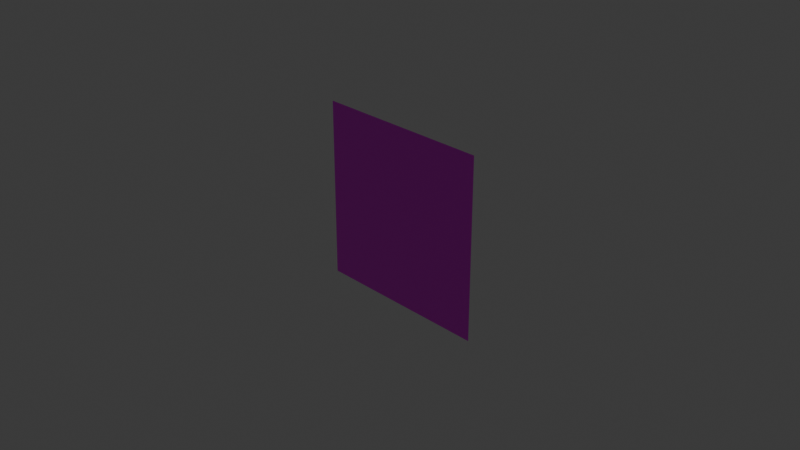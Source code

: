 # Source: Tags.blend  (saved by Blender 4.3.34; exported with 4.5.12 LTS)
import bpy
from mathutils import Matrix  # noqa: F401  (used for matrix-valued properties, if any)

bpy.ops.wm.read_factory_settings(use_empty=True)
scene = bpy.context.scene
scene.name = 'Scene'

# ---- collections
col_collection = bpy.data.collections.new('Collection'); scene.collection.children.link(col_collection)

# ---- images (referenced by path relative to the original .blend; pixels are not part of the script)
import os
ASSET_DIR = os.environ.get("B2B_ASSET_DIR", "")  # directory of the original .blend (textures are referenced by path, not embedded)
HERE = os.path.dirname(os.path.abspath(__file__))  # packed textures are extracted next to this script under _unpacked/

def load_image(name, relpath, width, height, colorspace="sRGB"):
    """Load a texture the original file referenced (path relative to the .blend, or extracted next to this script)."""
    p = next((c for c in (os.path.join(HERE, relpath), os.path.join(ASSET_DIR, relpath)) if relpath and os.path.exists(c)), "")
    if p:
        img = bpy.data.images.load(p, check_existing=True)
        img.name = name
    else:  # same state as the original file: an image datablock whose file is absent (Cycles renders it pink)
        img = bpy.data.images.new(name, width, height)
        img.source = "FILE"
        img.filepath = "//" + (relpath or name)
    img.colorspace_settings.name = colorspace
    return img
img_pxart__4__png = load_image('pxArt (4).png', 'pxArt (4).png', 1024, 1024, 'sRGB')

# ---- materials (node trees are filled in below, after node groups)
mat_material_001 = bpy.data.materials.new('Material.001')

# ---- material node trees
mat_material_001.use_nodes = True; mat_material_001.node_tree.nodes.clear()
_N = mat_material_001.node_tree.nodes; _L = mat_material_001.node_tree.links
n0 = _N.new('ShaderNodeBsdfPrincipled'); n0.name = 'Principled BSDF'; n0.location = (10, 300)
n1 = _N.new('ShaderNodeOutputMaterial'); n1.name = 'Material Output'; n1.location = (300, 300)
n2 = _N.new('ShaderNodeTexImage'); n2.name = 'Image Texture'; n2.location = (-280, 271)
n2.image = img_pxart__4__png
_L.new(n0.outputs[0], n1.inputs[0])
_L.new(n2.outputs[0], n0.inputs[0])
n1.is_active_output = True

# ---- world
world_world = bpy.data.worlds.new('World'); scene.world = world_world
world_world.use_nodes = True; world_world.node_tree.nodes.clear()
_N = world_world.node_tree.nodes; _L = world_world.node_tree.links
n0 = _N.new('ShaderNodeOutputWorld'); n0.name = 'World Output'; n0.location = (300, 300)
n1 = _N.new('ShaderNodeBackground'); n1.name = 'Background'; n1.location = (10, 300)
n1.inputs[0].default_value = (0.05088, 0.05088, 0.05088, 1.0)
_L.new(n1.outputs[0], n0.inputs[0])
n0.is_active_output = True
world_world.color = (0.05088, 0.05088, 0.05088)
world_world.sun_shadow_jitter_overblur = 0.0

# ---- cameras
cam_camera = bpy.data.cameras.new('Camera')
cam_camera.clip_end = 100.0
cam_camera.ortho_scale = 7.314

# ---- lights
light_light = bpy.data.lights.new('Light', 'POINT')
light_light.energy = 1000.0
light_light.shadow_soft_size = 0.1

# ---- meshes
me_plane = bpy.data.meshes.new('Plane')
me_plane.from_pydata([(-1.0, -1.0, 0.0), (1.0, -1.0, 0.0), (-1.0, 1.0, 0.0), (1.0, 1.0, 0.0)], [], [(0, 1, 3, 2)])
_uv = me_plane.uv_layers.new(name='UVMap')
_uv.uv.foreach_set('vector', [0.07551, -0.01946, 0.815, -0.009729, 0.812, 0.9659, 0.07247, 0.9562])
me_plane.materials.append(mat_material_001)
me_plane.update()

# ---- objects
ob_light = bpy.data.objects.new('Light', light_light)
ob_camera = bpy.data.objects.new('Camera', cam_camera)
ob_plane = bpy.data.objects.new('Plane', me_plane)

# ---- transforms, parenting, visibility, modifiers, constraints
ob_light.location = (4.076, 1.005, 5.904)
ob_light.rotation_euler = (0.6503, 0.05522, 1.866)
ob_light.lock_rotations_4d = False
ob_light.empty_display_type = 'ARROWS'
ob_light.color = (0.0, 0.0, 0.0, 0.0)
ob_light.lineart.crease_threshold = 0.0
ob_camera.location = (7.359, -6.926, 4.958)
ob_camera.rotation_euler = (1.109, 0.0, 0.8149)
ob_camera.lock_rotations_4d = False
ob_camera.empty_display_type = 'ARROWS'
ob_camera.color = (0.0, 0.0, 0.0, 0.0)
ob_camera.display_type = 'WIRE'
ob_camera.lineart.crease_threshold = 0.0
ob_plane.location = (0.0, 0.0, 0.0)
ob_plane.rotation_euler = (1.571, 0.0, 0.0)

# ---- collection membership
col_collection.objects.link(ob_light)
col_collection.objects.link(ob_camera)
col_collection.objects.link(ob_plane)

# ---- scene / render settings (as saved in the file)
scene.camera = ob_camera
scene.frame_start = 1; scene.frame_end = 250; scene.frame_set(96)
scene.render.engine = 'BLENDER_EEVEE_NEXT'
bpy.context.view_layer.update()
